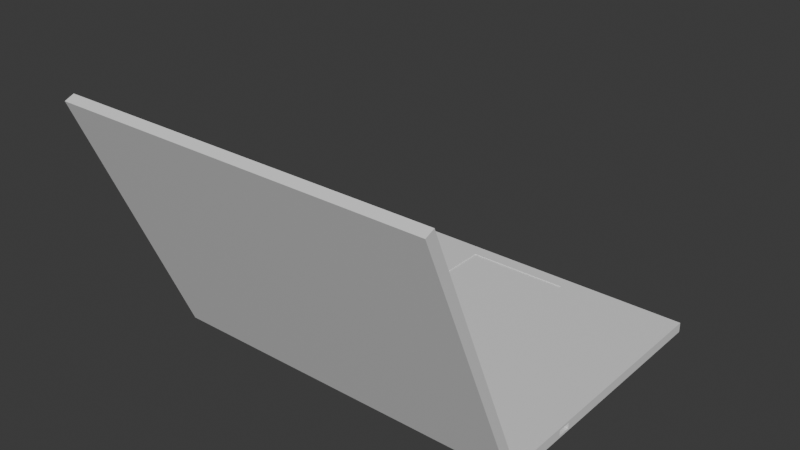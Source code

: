 # Source: laptop.blend  (saved by Blender 4.0.36; exported with 4.5.12 LTS)
import bpy
from mathutils import Matrix  # noqa: F401  (used for matrix-valued properties, if any)

bpy.ops.wm.read_factory_settings(use_empty=True)
scene = bpy.context.scene
scene.name = 'Scene'

# ---- collections
col_collection = bpy.data.collections.new('Collection'); scene.collection.children.link(col_collection)

# ---- materials (node trees are filled in below, after node groups)
mat_material = bpy.data.materials.new('Material')
mat_material.alpha_threshold = 0.0
mat_material.use_transparent_shadow = False
mat_material.roughness = 0.5
mat_material.line_color = (0.0, 0.0, 0.0, 1.0)
mat_material_001 = bpy.data.materials.new('Material.001')
mat_material_001.alpha_threshold = 0.0
mat_material_001.use_transparent_shadow = False
mat_material_001.roughness = 0.5
mat_material_001.line_color = (0.0, 0.0, 0.0, 1.0)

# ---- material node trees
mat_material.use_nodes = True; mat_material.node_tree.nodes.clear()
_N = mat_material.node_tree.nodes; _L = mat_material.node_tree.links
n0 = _N.new('ShaderNodeOutputMaterial'); n0.name = 'Material Output'; n0.location = (300, 300)
n1 = _N.new('ShaderNodeBsdfPrincipled'); n1.name = 'Principled BSDF'; n1.location = (10, 300)
n1.inputs[3].default_value = 1.45
_L.new(n1.outputs[0], n0.inputs[0])
n0.is_active_output = True
mat_material_001.use_nodes = True; mat_material_001.node_tree.nodes.clear()
_N = mat_material_001.node_tree.nodes; _L = mat_material_001.node_tree.links
n0 = _N.new('ShaderNodeOutputMaterial'); n0.name = 'Material Output'; n0.location = (300, 300)
n1 = _N.new('ShaderNodeBsdfPrincipled'); n1.name = 'Principled BSDF'; n1.location = (10, 300)
n1.inputs[3].default_value = 1.45
_L.new(n1.outputs[0], n0.inputs[0])
n0.is_active_output = True

# ---- world
world_world = bpy.data.worlds.new('World'); scene.world = world_world
world_world.use_nodes = True; world_world.node_tree.nodes.clear()
_N = world_world.node_tree.nodes; _L = world_world.node_tree.links
n0 = _N.new('ShaderNodeOutputWorld'); n0.name = 'World Output'; n0.location = (300, 300)
n1 = _N.new('ShaderNodeBackground'); n1.name = 'Background'; n1.location = (10, 300)
n1.inputs[0].default_value = (0.05088, 0.05088, 0.05088, 1.0)
_L.new(n1.outputs[0], n0.inputs[0])
n0.is_active_output = True
world_world.color = (0.05088, 0.05088, 0.05088)
world_world.use_sun_shadow = False
world_world.sun_shadow_jitter_overblur = 0.0

# ---- meshes
me_cube = bpy.data.meshes.new('Cube')
me_cube.from_pydata([(4.0, 3.0, -0.11), (4.0, -3.0, -0.11), (-4.0, 3.0, -0.11), (-4.0, -3.0, -0.11), (3.762, 2.821, 0.11), (4.0, 3.0, 0.1034), (3.762, -2.821, 0.11), (4.0, -3.0, 0.1034), (-3.762, 2.821, 0.11), (-4.0, 3.0, 0.1034), (-3.762, -2.821, 0.11), (-4.0, -3.0, 0.1034), (3.762, 2.821, 0.04843), (3.762, -2.821, 0.04843), (-3.762, 2.821, 0.04843), (-3.762, -2.821, 0.04843)], [], [(1, 7, 11, 3), (3, 11, 9, 2), (2, 0, 1, 3), (8, 10, 15, 14), (0, 5, 7, 1), (6, 10, 11, 7), (4, 6, 7, 5), (10, 8, 9, 11), (8, 4, 5, 9), (2, 9, 5, 0), (12, 14, 15, 13), (6, 4, 12, 13), (10, 6, 13, 15), (4, 8, 14, 12)])
_uv = me_cube.uv_layers.new(name='UVMap')
_uv.uv.foreach_set('vector', [0.375, 0.75, 0.6176, 0.75, 0.6176, 1.0, 0.375, 1.0, 0.375, 0.0, 0.6176, 0.0, 0.6176, 0.25, 0.375, 0.25, 0.125, 0.5, 0.375, 0.5, 0.375, 0.75, 0.125, 0.75, 0.8676, 0.5074, 0.8676, 0.7426, 0.8676, 0.7426, 0.8676, 0.5074, 0.375, 0.5, 0.6176, 0.5, 0.6176, 0.75, 0.375, 0.75, 0.6324, 0.7426, 0.8676, 0.7426, 0.875, 0.75, 0.625, 0.75, 0.6324, 0.5074, 0.6324, 0.7426, 0.6176, 0.75, 0.6176, 0.5, 0.8676, 0.7426, 0.8676, 0.5074, 0.875, 0.5, 0.875, 0.75, 0.8676, 0.5074, 0.6324, 0.5074, 0.625, 0.5, 0.875, 0.5, 0.375, 0.25, 0.6176, 0.25, 0.6176, 0.5, 0.375, 0.5, 0.6324, 0.5074, 0.8676, 0.5074, 0.8676, 0.7426, 0.6324, 0.7426, 0.6324, 0.7426, 0.6324, 0.5074, 0.6324, 0.5074, 0.6324, 0.7426, 0.8676, 0.7426, 0.6324, 0.7426, 0.6324, 0.7426, 0.8676, 0.7426, 0.6324, 0.5074, 0.8676, 0.5074, 0.8676, 0.5074, 0.6324, 0.5074])
me_cube.materials.append(mat_material)
me_cube.use_mirror_vertex_groups = False
me_cube.update()
me_cube_001 = bpy.data.meshes.new('Cube.001')
me_cube_001.from_pydata([(1.288, 2.689, 0.11), (4.0, -1.31, -0.05856), (1.288, 1.263, 0.11), (4.0, -1.597, -0.05856), (-1.035, 2.689, 0.11), (-4.0, 3.0, -0.11), (-1.035, 1.263, 0.11), (-4.0, -3.0, -0.11), (4.0, -1.597, 0.05856), (-4.0, -3.0, 0.11), (4.0, -1.31, 0.05856), (-4.0, 3.0, 0.11), (1.288, 2.689, 0.09395), (1.288, 1.263, 0.09395), (-1.035, 2.689, 0.09395), (-1.035, 1.263, 0.09395), (4.0, 3.0, 0.11), (4.0, 3.0, -0.11), (4.0, -3.0, 0.11), (4.0, -3.0, -0.11), (3.68, -1.31, -0.05856), (3.68, -1.597, -0.05856), (3.68, -1.597, 0.05856), (3.68, -1.31, 0.05856)], [], [(4, 6, 15, 14), (19, 18, 9, 7), (7, 9, 11, 5), (5, 17, 19, 7), (3, 1, 20, 21), (5, 11, 16, 17), (2, 6, 9, 18), (0, 2, 18, 16), (6, 4, 11, 9), (4, 0, 16, 11), (12, 14, 15, 13), (6, 2, 13, 15), (0, 4, 14, 12), (2, 0, 12, 13), (10, 1, 17, 16), (3, 8, 18, 19), (8, 10, 16, 18), (1, 3, 19, 17), (20, 23, 22, 21), (8, 3, 21, 22), (10, 8, 22, 23), (1, 10, 23, 20)])
_uv = me_cube_001.uv_layers.new(name='UVMap')
_uv.uv.foreach_set('vector', [0.862, 0.513, 0.862, 0.737, 0.862, 0.737, 0.862, 0.513, 0.375, 0.75, 0.625, 0.75, 0.625, 1.0, 0.375, 1.0, 0.375, 0.0, 0.625, 0.0, 0.625, 0.25, 0.375, 0.25, 0.125, 0.5, 0.375, 0.5, 0.375, 0.75, 0.125, 0.75, 0.4335, 0.6915, 0.4335, 0.5585, 0.4335, 0.5585, 0.4335, 0.6915, 0.375, 0.25, 0.625, 0.25, 0.625, 0.5, 0.375, 0.5, 0.638, 0.737, 0.862, 0.737, 0.875, 0.75, 0.625, 0.75, 0.638, 0.513, 0.638, 0.737, 0.625, 0.75, 0.625, 0.5, 0.862, 0.737, 0.862, 0.513, 0.875, 0.5, 0.875, 0.75, 0.862, 0.513, 0.638, 0.513, 0.625, 0.5, 0.875, 0.5, 0.638, 0.513, 0.862, 0.513, 0.862, 0.737, 0.638, 0.737, 0.862, 0.737, 0.638, 0.737, 0.638, 0.737, 0.862, 0.737, 0.638, 0.513, 0.862, 0.513, 0.862, 0.513, 0.638, 0.513, 0.638, 0.737, 0.638, 0.513, 0.638, 0.513, 0.638, 0.737, 0.5665, 0.5585, 0.4335, 0.5585, 0.375, 0.5, 0.625, 0.5, 0.4335, 0.6915, 0.5665, 0.6915, 0.625, 0.75, 0.375, 0.75, 0.5665, 0.6915, 0.5665, 0.5585, 0.625, 0.5, 0.625, 0.75, 0.4335, 0.5585, 0.4335, 0.6915, 0.375, 0.75, 0.375, 0.5, 0.4335, 0.5585, 0.5665, 0.5585, 0.5665, 0.6915, 0.4335, 0.6915, 0.5665, 0.6915, 0.4335, 0.6915, 0.4335, 0.6915, 0.5665, 0.6915, 0.5665, 0.5585, 0.5665, 0.6915, 0.5665, 0.6915, 0.5665, 0.5585, 0.4335, 0.5585, 0.5665, 0.5585, 0.5665, 0.5585, 0.4335, 0.5585])
me_cube_001.materials.append(mat_material_001)
me_cube_001.use_mirror_vertex_groups = False
me_cube_001.update()

# ---- objects
ob_cube = bpy.data.objects.new('Cube', me_cube)
ob_cube_001 = bpy.data.objects.new('Cube.001', me_cube_001)

# ---- transforms, parenting, visibility, modifiers, constraints
ob_cube.location = (0.0, -4.28, 3.4)
ob_cube.rotation_euler = (-1.169, 0.0, 0.0)
ob_cube.lock_rotations_4d = False
ob_cube.empty_display_type = 'ARROWS'
ob_cube.lineart.crease_threshold = 0.0
ob_cube_001.location = (0.0, 0.0, 0.5713)
ob_cube_001.lock_rotations_4d = False
ob_cube_001.empty_display_type = 'ARROWS'
ob_cube_001.lineart.crease_threshold = 0.0

# ---- collection membership
col_collection.objects.link(ob_cube)
col_collection.objects.link(ob_cube_001)

# ---- scene / render settings (as saved in the file)
scene.frame_start = 1; scene.frame_end = 250; scene.frame_set(1)
scene.render.engine = 'BLENDER_EEVEE_NEXT'
scene.cycles.sampling_pattern = 'TABULATED_SOBOL'
bpy.context.view_layer.update()

# ---- added for rendering (the .blend has no active camera and no usable light): camera, sun
cam_auto = bpy.data.cameras.new('AutoCamera')
cam_auto.lens = 50.0
cam_auto.sensor_width = 36.0
cam_auto.clip_end = 1000.0
ob_auto_camera = bpy.data.objects.new('AutoCamera', cam_auto)
scene.collection.objects.link(ob_auto_camera)
ob_auto_camera.location = (12.0686, -15.759, 12.9877)
ob_auto_camera.rotation_euler = (1.09748, -7.21219e-08, 0.694738)
scene.camera = ob_auto_camera
light_auto_sun = bpy.data.lights.new('AutoSun', 'SUN')
light_auto_sun.energy = 3.0
light_auto_sun.angle = 0.0523599
ob_auto_sun = bpy.data.objects.new('AutoSun', light_auto_sun)
scene.collection.objects.link(ob_auto_sun)
ob_auto_sun.rotation_euler = (0.872665, 0.174533, 0.523599)
bpy.context.view_layer.update()
